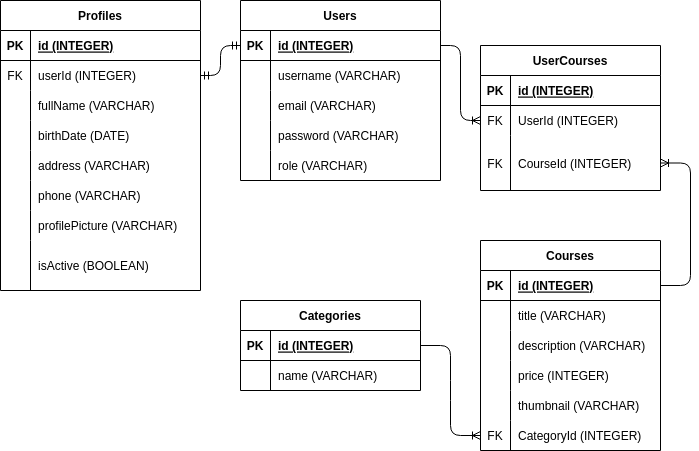

The diagram above was exported from draw.io. Its source (the exported page's mxGraphModel, read from the mxfile embedded in the PNG):
<mxGraphModel dx="1221" dy="343" grid="1" gridSize="10" guides="1" tooltips="1" connect="1" arrows="1" fold="1" page="1" pageScale="1" pageWidth="850" pageHeight="1100" math="0" shadow="0">
  <root>
    <mxCell id="0" />
    <mxCell id="1" parent="0" />
    <mxCell id="2" value="Users" style="shape=table;startSize=30;container=1;collapsible=1;childLayout=tableLayout;fixedRows=1;rowLines=0;fontStyle=1;align=center;resizeLast=1;" parent="1" vertex="1">
      <mxGeometry x="280" y="40" width="200" height="180" as="geometry" />
    </mxCell>
    <mxCell id="3" value="" style="shape=tableRow;horizontal=0;startSize=0;swimlaneHead=0;swimlaneBody=0;fillColor=none;collapsible=0;dropTarget=0;points=[[0,0.5],[1,0.5]];portConstraint=eastwest;top=0;left=0;right=0;bottom=1;" parent="2" vertex="1">
      <mxGeometry y="30" width="200" height="30" as="geometry" />
    </mxCell>
    <mxCell id="4" value="PK" style="shape=partialRectangle;connectable=0;fillColor=none;top=0;left=0;bottom=0;right=0;fontStyle=1;overflow=hidden;" parent="3" vertex="1">
      <mxGeometry width="30" height="30" as="geometry">
        <mxRectangle width="30" height="30" as="alternateBounds" />
      </mxGeometry>
    </mxCell>
    <mxCell id="5" value="id (INTEGER)" style="shape=partialRectangle;connectable=0;fillColor=none;top=0;left=0;bottom=0;right=0;align=left;spacingLeft=6;fontStyle=5;overflow=hidden;" parent="3" vertex="1">
      <mxGeometry x="30" width="170" height="30" as="geometry">
        <mxRectangle width="170" height="30" as="alternateBounds" />
      </mxGeometry>
    </mxCell>
    <mxCell id="6" value="" style="shape=tableRow;horizontal=0;startSize=0;swimlaneHead=0;swimlaneBody=0;fillColor=none;collapsible=0;dropTarget=0;points=[[0,0.5],[1,0.5]];portConstraint=eastwest;top=0;left=0;right=0;bottom=0;" parent="2" vertex="1">
      <mxGeometry y="60" width="200" height="30" as="geometry" />
    </mxCell>
    <mxCell id="7" value="" style="shape=partialRectangle;connectable=0;fillColor=none;top=0;left=0;bottom=0;right=0;editable=1;overflow=hidden;" parent="6" vertex="1">
      <mxGeometry width="30" height="30" as="geometry">
        <mxRectangle width="30" height="30" as="alternateBounds" />
      </mxGeometry>
    </mxCell>
    <mxCell id="8" value="username (VARCHAR)" style="shape=partialRectangle;connectable=0;fillColor=none;top=0;left=0;bottom=0;right=0;align=left;spacingLeft=6;overflow=hidden;" parent="6" vertex="1">
      <mxGeometry x="30" width="170" height="30" as="geometry">
        <mxRectangle width="170" height="30" as="alternateBounds" />
      </mxGeometry>
    </mxCell>
    <mxCell id="9" value="" style="shape=tableRow;horizontal=0;startSize=0;swimlaneHead=0;swimlaneBody=0;fillColor=none;collapsible=0;dropTarget=0;points=[[0,0.5],[1,0.5]];portConstraint=eastwest;top=0;left=0;right=0;bottom=0;" parent="2" vertex="1">
      <mxGeometry y="90" width="200" height="30" as="geometry" />
    </mxCell>
    <mxCell id="10" value="" style="shape=partialRectangle;connectable=0;fillColor=none;top=0;left=0;bottom=0;right=0;editable=1;overflow=hidden;" parent="9" vertex="1">
      <mxGeometry width="30" height="30" as="geometry">
        <mxRectangle width="30" height="30" as="alternateBounds" />
      </mxGeometry>
    </mxCell>
    <mxCell id="11" value="email (VARCHAR)" style="shape=partialRectangle;connectable=0;fillColor=none;top=0;left=0;bottom=0;right=0;align=left;spacingLeft=6;overflow=hidden;" parent="9" vertex="1">
      <mxGeometry x="30" width="170" height="30" as="geometry">
        <mxRectangle width="170" height="30" as="alternateBounds" />
      </mxGeometry>
    </mxCell>
    <mxCell id="12" value="" style="shape=tableRow;horizontal=0;startSize=0;swimlaneHead=0;swimlaneBody=0;fillColor=none;collapsible=0;dropTarget=0;points=[[0,0.5],[1,0.5]];portConstraint=eastwest;top=0;left=0;right=0;bottom=0;" parent="2" vertex="1">
      <mxGeometry y="120" width="200" height="30" as="geometry" />
    </mxCell>
    <mxCell id="13" value="" style="shape=partialRectangle;connectable=0;fillColor=none;top=0;left=0;bottom=0;right=0;editable=1;overflow=hidden;" parent="12" vertex="1">
      <mxGeometry width="30" height="30" as="geometry">
        <mxRectangle width="30" height="30" as="alternateBounds" />
      </mxGeometry>
    </mxCell>
    <mxCell id="14" value="password (VARCHAR)" style="shape=partialRectangle;connectable=0;fillColor=none;top=0;left=0;bottom=0;right=0;align=left;spacingLeft=6;overflow=hidden;" parent="12" vertex="1">
      <mxGeometry x="30" width="170" height="30" as="geometry">
        <mxRectangle width="170" height="30" as="alternateBounds" />
      </mxGeometry>
    </mxCell>
    <mxCell id="15" value="" style="shape=tableRow;horizontal=0;startSize=0;swimlaneHead=0;swimlaneBody=0;fillColor=none;collapsible=0;dropTarget=0;points=[[0,0.5],[1,0.5]];portConstraint=eastwest;top=0;left=0;right=0;bottom=0;" parent="2" vertex="1">
      <mxGeometry y="150" width="200" height="30" as="geometry" />
    </mxCell>
    <mxCell id="16" value="" style="shape=partialRectangle;connectable=0;fillColor=none;top=0;left=0;bottom=0;right=0;editable=1;overflow=hidden;" parent="15" vertex="1">
      <mxGeometry width="30" height="30" as="geometry">
        <mxRectangle width="30" height="30" as="alternateBounds" />
      </mxGeometry>
    </mxCell>
    <mxCell id="17" value="role (VARCHAR)" style="shape=partialRectangle;connectable=0;fillColor=none;top=0;left=0;bottom=0;right=0;align=left;spacingLeft=6;overflow=hidden;" parent="15" vertex="1">
      <mxGeometry x="30" width="170" height="30" as="geometry">
        <mxRectangle width="170" height="30" as="alternateBounds" />
      </mxGeometry>
    </mxCell>
    <mxCell id="24" value="Courses" style="shape=table;startSize=30;container=1;collapsible=1;childLayout=tableLayout;fixedRows=1;rowLines=0;fontStyle=1;align=center;resizeLast=1;" parent="1" vertex="1">
      <mxGeometry x="520" y="280" width="180" height="210" as="geometry" />
    </mxCell>
    <mxCell id="25" value="" style="shape=tableRow;horizontal=0;startSize=0;swimlaneHead=0;swimlaneBody=0;fillColor=none;collapsible=0;dropTarget=0;points=[[0,0.5],[1,0.5]];portConstraint=eastwest;top=0;left=0;right=0;bottom=1;" parent="24" vertex="1">
      <mxGeometry y="30" width="180" height="30" as="geometry" />
    </mxCell>
    <mxCell id="26" value="PK" style="shape=partialRectangle;connectable=0;fillColor=none;top=0;left=0;bottom=0;right=0;fontStyle=1;overflow=hidden;" parent="25" vertex="1">
      <mxGeometry width="30" height="30" as="geometry">
        <mxRectangle width="30" height="30" as="alternateBounds" />
      </mxGeometry>
    </mxCell>
    <mxCell id="27" value="id (INTEGER)" style="shape=partialRectangle;connectable=0;fillColor=none;top=0;left=0;bottom=0;right=0;align=left;spacingLeft=6;fontStyle=5;overflow=hidden;" parent="25" vertex="1">
      <mxGeometry x="30" width="150" height="30" as="geometry">
        <mxRectangle width="150" height="30" as="alternateBounds" />
      </mxGeometry>
    </mxCell>
    <mxCell id="28" value="" style="shape=tableRow;horizontal=0;startSize=0;swimlaneHead=0;swimlaneBody=0;fillColor=none;collapsible=0;dropTarget=0;points=[[0,0.5],[1,0.5]];portConstraint=eastwest;top=0;left=0;right=0;bottom=0;" parent="24" vertex="1">
      <mxGeometry y="60" width="180" height="30" as="geometry" />
    </mxCell>
    <mxCell id="29" value="" style="shape=partialRectangle;connectable=0;fillColor=none;top=0;left=0;bottom=0;right=0;editable=1;overflow=hidden;" parent="28" vertex="1">
      <mxGeometry width="30" height="30" as="geometry">
        <mxRectangle width="30" height="30" as="alternateBounds" />
      </mxGeometry>
    </mxCell>
    <mxCell id="30" value="title (VARCHAR)" style="shape=partialRectangle;connectable=0;fillColor=none;top=0;left=0;bottom=0;right=0;align=left;spacingLeft=6;overflow=hidden;" parent="28" vertex="1">
      <mxGeometry x="30" width="150" height="30" as="geometry">
        <mxRectangle width="150" height="30" as="alternateBounds" />
      </mxGeometry>
    </mxCell>
    <mxCell id="31" value="" style="shape=tableRow;horizontal=0;startSize=0;swimlaneHead=0;swimlaneBody=0;fillColor=none;collapsible=0;dropTarget=0;points=[[0,0.5],[1,0.5]];portConstraint=eastwest;top=0;left=0;right=0;bottom=0;" parent="24" vertex="1">
      <mxGeometry y="90" width="180" height="30" as="geometry" />
    </mxCell>
    <mxCell id="32" value="" style="shape=partialRectangle;connectable=0;fillColor=none;top=0;left=0;bottom=0;right=0;editable=1;overflow=hidden;" parent="31" vertex="1">
      <mxGeometry width="30" height="30" as="geometry">
        <mxRectangle width="30" height="30" as="alternateBounds" />
      </mxGeometry>
    </mxCell>
    <mxCell id="33" value="description (VARCHAR)" style="shape=partialRectangle;connectable=0;fillColor=none;top=0;left=0;bottom=0;right=0;align=left;spacingLeft=6;overflow=hidden;" parent="31" vertex="1">
      <mxGeometry x="30" width="150" height="30" as="geometry">
        <mxRectangle width="150" height="30" as="alternateBounds" />
      </mxGeometry>
    </mxCell>
    <mxCell id="38" value="" style="shape=tableRow;horizontal=0;startSize=0;swimlaneHead=0;swimlaneBody=0;fillColor=none;collapsible=0;dropTarget=0;points=[[0,0.5],[1,0.5]];portConstraint=eastwest;top=0;left=0;right=0;bottom=0;" parent="24" vertex="1">
      <mxGeometry y="120" width="180" height="30" as="geometry" />
    </mxCell>
    <mxCell id="39" value="" style="shape=partialRectangle;connectable=0;fillColor=none;top=0;left=0;bottom=0;right=0;editable=1;overflow=hidden;" parent="38" vertex="1">
      <mxGeometry width="30" height="30" as="geometry">
        <mxRectangle width="30" height="30" as="alternateBounds" />
      </mxGeometry>
    </mxCell>
    <mxCell id="40" value="price (INTEGER)" style="shape=partialRectangle;connectable=0;fillColor=none;top=0;left=0;bottom=0;right=0;align=left;spacingLeft=6;overflow=hidden;" parent="38" vertex="1">
      <mxGeometry x="30" width="150" height="30" as="geometry">
        <mxRectangle width="150" height="30" as="alternateBounds" />
      </mxGeometry>
    </mxCell>
    <mxCell id="41" value="" style="shape=tableRow;horizontal=0;startSize=0;swimlaneHead=0;swimlaneBody=0;fillColor=none;collapsible=0;dropTarget=0;points=[[0,0.5],[1,0.5]];portConstraint=eastwest;top=0;left=0;right=0;bottom=0;" parent="24" vertex="1">
      <mxGeometry y="150" width="180" height="30" as="geometry" />
    </mxCell>
    <mxCell id="42" value="" style="shape=partialRectangle;connectable=0;fillColor=none;top=0;left=0;bottom=0;right=0;editable=1;overflow=hidden;" parent="41" vertex="1">
      <mxGeometry width="30" height="30" as="geometry">
        <mxRectangle width="30" height="30" as="alternateBounds" />
      </mxGeometry>
    </mxCell>
    <mxCell id="43" value="thumbnail (VARCHAR)" style="shape=partialRectangle;connectable=0;fillColor=none;top=0;left=0;bottom=0;right=0;align=left;spacingLeft=6;overflow=hidden;" parent="41" vertex="1">
      <mxGeometry x="30" width="150" height="30" as="geometry">
        <mxRectangle width="150" height="30" as="alternateBounds" />
      </mxGeometry>
    </mxCell>
    <mxCell id="110" value="" style="shape=tableRow;horizontal=0;startSize=0;swimlaneHead=0;swimlaneBody=0;fillColor=none;collapsible=0;dropTarget=0;points=[[0,0.5],[1,0.5]];portConstraint=eastwest;top=0;left=0;right=0;bottom=0;" parent="24" vertex="1">
      <mxGeometry y="180" width="180" height="30" as="geometry" />
    </mxCell>
    <mxCell id="111" value="FK" style="shape=partialRectangle;connectable=0;fillColor=none;top=0;left=0;bottom=0;right=0;editable=1;overflow=hidden;" parent="110" vertex="1">
      <mxGeometry width="30" height="30" as="geometry">
        <mxRectangle width="30" height="30" as="alternateBounds" />
      </mxGeometry>
    </mxCell>
    <mxCell id="112" value="CategoryId (INTEGER)" style="shape=partialRectangle;connectable=0;fillColor=none;top=0;left=0;bottom=0;right=0;align=left;spacingLeft=6;overflow=hidden;" parent="110" vertex="1">
      <mxGeometry x="30" width="150" height="30" as="geometry">
        <mxRectangle width="150" height="30" as="alternateBounds" />
      </mxGeometry>
    </mxCell>
    <mxCell id="45" value="Profiles" style="shape=table;startSize=30;container=1;collapsible=1;childLayout=tableLayout;fixedRows=1;rowLines=0;fontStyle=1;align=center;resizeLast=1;" parent="1" vertex="1">
      <mxGeometry x="40" y="40" width="200" height="290" as="geometry" />
    </mxCell>
    <mxCell id="46" value="" style="shape=tableRow;horizontal=0;startSize=0;swimlaneHead=0;swimlaneBody=0;fillColor=none;collapsible=0;dropTarget=0;points=[[0,0.5],[1,0.5]];portConstraint=eastwest;top=0;left=0;right=0;bottom=1;" parent="45" vertex="1">
      <mxGeometry y="30" width="200" height="30" as="geometry" />
    </mxCell>
    <mxCell id="47" value="PK" style="shape=partialRectangle;connectable=0;fillColor=none;top=0;left=0;bottom=0;right=0;fontStyle=1;overflow=hidden;" parent="46" vertex="1">
      <mxGeometry width="30" height="30" as="geometry">
        <mxRectangle width="30" height="30" as="alternateBounds" />
      </mxGeometry>
    </mxCell>
    <mxCell id="48" value="id (INTEGER)" style="shape=partialRectangle;connectable=0;fillColor=none;top=0;left=0;bottom=0;right=0;align=left;spacingLeft=6;fontStyle=5;overflow=hidden;" parent="46" vertex="1">
      <mxGeometry x="30" width="170" height="30" as="geometry">
        <mxRectangle width="170" height="30" as="alternateBounds" />
      </mxGeometry>
    </mxCell>
    <mxCell id="49" value="" style="shape=tableRow;horizontal=0;startSize=0;swimlaneHead=0;swimlaneBody=0;fillColor=none;collapsible=0;dropTarget=0;points=[[0,0.5],[1,0.5]];portConstraint=eastwest;top=0;left=0;right=0;bottom=0;" parent="45" vertex="1">
      <mxGeometry y="60" width="200" height="30" as="geometry" />
    </mxCell>
    <mxCell id="50" value="FK" style="shape=partialRectangle;connectable=0;fillColor=none;top=0;left=0;bottom=0;right=0;editable=1;overflow=hidden;" parent="49" vertex="1">
      <mxGeometry width="30" height="30" as="geometry">
        <mxRectangle width="30" height="30" as="alternateBounds" />
      </mxGeometry>
    </mxCell>
    <mxCell id="51" value="userId (INTEGER)" style="shape=partialRectangle;connectable=0;fillColor=none;top=0;left=0;bottom=0;right=0;align=left;spacingLeft=6;overflow=hidden;" parent="49" vertex="1">
      <mxGeometry x="30" width="170" height="30" as="geometry">
        <mxRectangle width="170" height="30" as="alternateBounds" />
      </mxGeometry>
    </mxCell>
    <mxCell id="52" value="" style="shape=tableRow;horizontal=0;startSize=0;swimlaneHead=0;swimlaneBody=0;fillColor=none;collapsible=0;dropTarget=0;points=[[0,0.5],[1,0.5]];portConstraint=eastwest;top=0;left=0;right=0;bottom=0;" parent="45" vertex="1">
      <mxGeometry y="90" width="200" height="30" as="geometry" />
    </mxCell>
    <mxCell id="53" value="" style="shape=partialRectangle;connectable=0;fillColor=none;top=0;left=0;bottom=0;right=0;editable=1;overflow=hidden;" parent="52" vertex="1">
      <mxGeometry width="30" height="30" as="geometry">
        <mxRectangle width="30" height="30" as="alternateBounds" />
      </mxGeometry>
    </mxCell>
    <mxCell id="54" value="fullName (VARCHAR)" style="shape=partialRectangle;connectable=0;fillColor=none;top=0;left=0;bottom=0;right=0;align=left;spacingLeft=6;overflow=hidden;" parent="52" vertex="1">
      <mxGeometry x="30" width="170" height="30" as="geometry">
        <mxRectangle width="170" height="30" as="alternateBounds" />
      </mxGeometry>
    </mxCell>
    <mxCell id="55" value="" style="shape=tableRow;horizontal=0;startSize=0;swimlaneHead=0;swimlaneBody=0;fillColor=none;collapsible=0;dropTarget=0;points=[[0,0.5],[1,0.5]];portConstraint=eastwest;top=0;left=0;right=0;bottom=0;" parent="45" vertex="1">
      <mxGeometry y="120" width="200" height="30" as="geometry" />
    </mxCell>
    <mxCell id="56" value="" style="shape=partialRectangle;connectable=0;fillColor=none;top=0;left=0;bottom=0;right=0;editable=1;overflow=hidden;" parent="55" vertex="1">
      <mxGeometry width="30" height="30" as="geometry">
        <mxRectangle width="30" height="30" as="alternateBounds" />
      </mxGeometry>
    </mxCell>
    <mxCell id="57" value="birthDate (DATE)" style="shape=partialRectangle;connectable=0;fillColor=none;top=0;left=0;bottom=0;right=0;align=left;spacingLeft=6;overflow=hidden;" parent="55" vertex="1">
      <mxGeometry x="30" width="170" height="30" as="geometry">
        <mxRectangle width="170" height="30" as="alternateBounds" />
      </mxGeometry>
    </mxCell>
    <mxCell id="58" value="" style="shape=tableRow;horizontal=0;startSize=0;swimlaneHead=0;swimlaneBody=0;fillColor=none;collapsible=0;dropTarget=0;points=[[0,0.5],[1,0.5]];portConstraint=eastwest;top=0;left=0;right=0;bottom=0;" parent="45" vertex="1">
      <mxGeometry y="150" width="200" height="30" as="geometry" />
    </mxCell>
    <mxCell id="59" value="" style="shape=partialRectangle;connectable=0;fillColor=none;top=0;left=0;bottom=0;right=0;editable=1;overflow=hidden;" parent="58" vertex="1">
      <mxGeometry width="30" height="30" as="geometry">
        <mxRectangle width="30" height="30" as="alternateBounds" />
      </mxGeometry>
    </mxCell>
    <mxCell id="60" value="address (VARCHAR)" style="shape=partialRectangle;connectable=0;fillColor=none;top=0;left=0;bottom=0;right=0;align=left;spacingLeft=6;overflow=hidden;" parent="58" vertex="1">
      <mxGeometry x="30" width="170" height="30" as="geometry">
        <mxRectangle width="170" height="30" as="alternateBounds" />
      </mxGeometry>
    </mxCell>
    <mxCell id="113" value="" style="shape=tableRow;horizontal=0;startSize=0;swimlaneHead=0;swimlaneBody=0;fillColor=none;collapsible=0;dropTarget=0;points=[[0,0.5],[1,0.5]];portConstraint=eastwest;top=0;left=0;right=0;bottom=0;" parent="45" vertex="1">
      <mxGeometry y="180" width="200" height="30" as="geometry" />
    </mxCell>
    <mxCell id="114" value="" style="shape=partialRectangle;connectable=0;fillColor=none;top=0;left=0;bottom=0;right=0;editable=1;overflow=hidden;" parent="113" vertex="1">
      <mxGeometry width="30" height="30" as="geometry">
        <mxRectangle width="30" height="30" as="alternateBounds" />
      </mxGeometry>
    </mxCell>
    <mxCell id="115" value="phone (VARCHAR)" style="shape=partialRectangle;connectable=0;fillColor=none;top=0;left=0;bottom=0;right=0;align=left;spacingLeft=6;overflow=hidden;" parent="113" vertex="1">
      <mxGeometry x="30" width="170" height="30" as="geometry">
        <mxRectangle width="170" height="30" as="alternateBounds" />
      </mxGeometry>
    </mxCell>
    <mxCell id="116" value="" style="shape=tableRow;horizontal=0;startSize=0;swimlaneHead=0;swimlaneBody=0;fillColor=none;collapsible=0;dropTarget=0;points=[[0,0.5],[1,0.5]];portConstraint=eastwest;top=0;left=0;right=0;bottom=0;" parent="45" vertex="1">
      <mxGeometry y="210" width="200" height="30" as="geometry" />
    </mxCell>
    <mxCell id="117" value="" style="shape=partialRectangle;connectable=0;fillColor=none;top=0;left=0;bottom=0;right=0;editable=1;overflow=hidden;" parent="116" vertex="1">
      <mxGeometry width="30" height="30" as="geometry">
        <mxRectangle width="30" height="30" as="alternateBounds" />
      </mxGeometry>
    </mxCell>
    <mxCell id="118" value="profilePicture (VARCHAR)" style="shape=partialRectangle;connectable=0;fillColor=none;top=0;left=0;bottom=0;right=0;align=left;spacingLeft=6;overflow=hidden;" parent="116" vertex="1">
      <mxGeometry x="30" width="170" height="30" as="geometry">
        <mxRectangle width="170" height="30" as="alternateBounds" />
      </mxGeometry>
    </mxCell>
    <mxCell id="61" value="" style="shape=tableRow;horizontal=0;startSize=0;swimlaneHead=0;swimlaneBody=0;fillColor=none;collapsible=0;dropTarget=0;points=[[0,0.5],[1,0.5]];portConstraint=eastwest;top=0;left=0;right=0;bottom=0;" parent="45" vertex="1">
      <mxGeometry y="240" width="200" height="50" as="geometry" />
    </mxCell>
    <mxCell id="62" value="" style="shape=partialRectangle;connectable=0;fillColor=none;top=0;left=0;bottom=0;right=0;editable=1;overflow=hidden;" parent="61" vertex="1">
      <mxGeometry width="30" height="50" as="geometry">
        <mxRectangle width="30" height="50" as="alternateBounds" />
      </mxGeometry>
    </mxCell>
    <mxCell id="63" value="isActive (BOOLEAN)" style="shape=partialRectangle;connectable=0;fillColor=none;top=0;left=0;bottom=0;right=0;align=left;spacingLeft=6;overflow=hidden;" parent="61" vertex="1">
      <mxGeometry x="30" width="170" height="50" as="geometry">
        <mxRectangle width="170" height="50" as="alternateBounds" />
      </mxGeometry>
    </mxCell>
    <mxCell id="65" value="" style="edgeStyle=orthogonalEdgeStyle;fontSize=12;html=1;endArrow=ERmandOne;startArrow=ERmandOne;entryX=0;entryY=0.5;entryDx=0;entryDy=0;exitX=1;exitY=0.5;exitDx=0;exitDy=0;" parent="1" source="49" target="3" edge="1">
      <mxGeometry width="100" height="100" relative="1" as="geometry">
        <mxPoint x="170" y="190" as="sourcePoint" />
        <mxPoint x="270" y="90" as="targetPoint" />
      </mxGeometry>
    </mxCell>
    <mxCell id="66" value="Categories" style="shape=table;startSize=30;container=1;collapsible=1;childLayout=tableLayout;fixedRows=1;rowLines=0;fontStyle=1;align=center;resizeLast=1;" parent="1" vertex="1">
      <mxGeometry x="280" y="340" width="180" height="90" as="geometry" />
    </mxCell>
    <mxCell id="67" value="" style="shape=tableRow;horizontal=0;startSize=0;swimlaneHead=0;swimlaneBody=0;fillColor=none;collapsible=0;dropTarget=0;points=[[0,0.5],[1,0.5]];portConstraint=eastwest;top=0;left=0;right=0;bottom=1;" parent="66" vertex="1">
      <mxGeometry y="30" width="180" height="30" as="geometry" />
    </mxCell>
    <mxCell id="68" value="PK" style="shape=partialRectangle;connectable=0;fillColor=none;top=0;left=0;bottom=0;right=0;fontStyle=1;overflow=hidden;" parent="67" vertex="1">
      <mxGeometry width="30" height="30" as="geometry">
        <mxRectangle width="30" height="30" as="alternateBounds" />
      </mxGeometry>
    </mxCell>
    <mxCell id="69" value="id (INTEGER)" style="shape=partialRectangle;connectable=0;fillColor=none;top=0;left=0;bottom=0;right=0;align=left;spacingLeft=6;fontStyle=5;overflow=hidden;" parent="67" vertex="1">
      <mxGeometry x="30" width="150" height="30" as="geometry">
        <mxRectangle width="150" height="30" as="alternateBounds" />
      </mxGeometry>
    </mxCell>
    <mxCell id="70" value="" style="shape=tableRow;horizontal=0;startSize=0;swimlaneHead=0;swimlaneBody=0;fillColor=none;collapsible=0;dropTarget=0;points=[[0,0.5],[1,0.5]];portConstraint=eastwest;top=0;left=0;right=0;bottom=0;" parent="66" vertex="1">
      <mxGeometry y="60" width="180" height="30" as="geometry" />
    </mxCell>
    <mxCell id="71" value="" style="shape=partialRectangle;connectable=0;fillColor=none;top=0;left=0;bottom=0;right=0;editable=1;overflow=hidden;" parent="70" vertex="1">
      <mxGeometry width="30" height="30" as="geometry">
        <mxRectangle width="30" height="30" as="alternateBounds" />
      </mxGeometry>
    </mxCell>
    <mxCell id="72" value="name (VARCHAR)" style="shape=partialRectangle;connectable=0;fillColor=none;top=0;left=0;bottom=0;right=0;align=left;spacingLeft=6;overflow=hidden;" parent="70" vertex="1">
      <mxGeometry x="30" width="150" height="30" as="geometry">
        <mxRectangle width="150" height="30" as="alternateBounds" />
      </mxGeometry>
    </mxCell>
    <mxCell id="94" value="UserCourses" style="shape=table;startSize=30;container=1;collapsible=1;childLayout=tableLayout;fixedRows=1;rowLines=0;fontStyle=1;align=center;resizeLast=1;" parent="1" vertex="1">
      <mxGeometry x="520" y="85" width="180" height="145" as="geometry" />
    </mxCell>
    <mxCell id="95" value="" style="shape=tableRow;horizontal=0;startSize=0;swimlaneHead=0;swimlaneBody=0;fillColor=none;collapsible=0;dropTarget=0;points=[[0,0.5],[1,0.5]];portConstraint=eastwest;top=0;left=0;right=0;bottom=1;" parent="94" vertex="1">
      <mxGeometry y="30" width="180" height="30" as="geometry" />
    </mxCell>
    <mxCell id="96" value="PK" style="shape=partialRectangle;connectable=0;fillColor=none;top=0;left=0;bottom=0;right=0;fontStyle=1;overflow=hidden;" parent="95" vertex="1">
      <mxGeometry width="30" height="30" as="geometry">
        <mxRectangle width="30" height="30" as="alternateBounds" />
      </mxGeometry>
    </mxCell>
    <mxCell id="97" value="id (INTEGER)" style="shape=partialRectangle;connectable=0;fillColor=none;top=0;left=0;bottom=0;right=0;align=left;spacingLeft=6;fontStyle=5;overflow=hidden;" parent="95" vertex="1">
      <mxGeometry x="30" width="150" height="30" as="geometry">
        <mxRectangle width="150" height="30" as="alternateBounds" />
      </mxGeometry>
    </mxCell>
    <mxCell id="98" value="" style="shape=tableRow;horizontal=0;startSize=0;swimlaneHead=0;swimlaneBody=0;fillColor=none;collapsible=0;dropTarget=0;points=[[0,0.5],[1,0.5]];portConstraint=eastwest;top=0;left=0;right=0;bottom=0;" parent="94" vertex="1">
      <mxGeometry y="60" width="180" height="30" as="geometry" />
    </mxCell>
    <mxCell id="99" value="FK" style="shape=partialRectangle;connectable=0;fillColor=none;top=0;left=0;bottom=0;right=0;editable=1;overflow=hidden;" parent="98" vertex="1">
      <mxGeometry width="30" height="30" as="geometry">
        <mxRectangle width="30" height="30" as="alternateBounds" />
      </mxGeometry>
    </mxCell>
    <mxCell id="100" value="UserId (INTEGER)" style="shape=partialRectangle;connectable=0;fillColor=none;top=0;left=0;bottom=0;right=0;align=left;spacingLeft=6;overflow=hidden;" parent="98" vertex="1">
      <mxGeometry x="30" width="150" height="30" as="geometry">
        <mxRectangle width="150" height="30" as="alternateBounds" />
      </mxGeometry>
    </mxCell>
    <mxCell id="101" value="" style="shape=tableRow;horizontal=0;startSize=0;swimlaneHead=0;swimlaneBody=0;fillColor=none;collapsible=0;dropTarget=0;points=[[0,0.5],[1,0.5]];portConstraint=eastwest;top=0;left=0;right=0;bottom=0;" parent="94" vertex="1">
      <mxGeometry y="90" width="180" height="55" as="geometry" />
    </mxCell>
    <mxCell id="102" value="FK" style="shape=partialRectangle;connectable=0;fillColor=none;top=0;left=0;bottom=0;right=0;editable=1;overflow=hidden;" parent="101" vertex="1">
      <mxGeometry width="30" height="55" as="geometry">
        <mxRectangle width="30" height="55" as="alternateBounds" />
      </mxGeometry>
    </mxCell>
    <mxCell id="103" value="CourseId (INTEGER)" style="shape=partialRectangle;connectable=0;fillColor=none;top=0;left=0;bottom=0;right=0;align=left;spacingLeft=6;overflow=hidden;" parent="101" vertex="1">
      <mxGeometry x="30" width="150" height="55" as="geometry">
        <mxRectangle width="150" height="55" as="alternateBounds" />
      </mxGeometry>
    </mxCell>
    <mxCell id="107" value="" style="edgeStyle=orthogonalEdgeStyle;fontSize=12;html=1;endArrow=ERoneToMany;entryX=0;entryY=0.5;entryDx=0;entryDy=0;exitX=1;exitY=0.5;exitDx=0;exitDy=0;" parent="1" source="3" target="98" edge="1">
      <mxGeometry width="100" height="100" relative="1" as="geometry">
        <mxPoint x="320" y="250" as="sourcePoint" />
        <mxPoint x="420" y="150" as="targetPoint" />
      </mxGeometry>
    </mxCell>
    <mxCell id="108" value="" style="edgeStyle=entityRelationEdgeStyle;fontSize=12;html=1;endArrow=ERoneToMany;entryX=1;entryY=0.5;entryDx=0;entryDy=0;exitX=1;exitY=0.5;exitDx=0;exitDy=0;" parent="1" source="25" target="101" edge="1">
      <mxGeometry width="100" height="100" relative="1" as="geometry">
        <mxPoint x="750" y="80" as="sourcePoint" />
        <mxPoint x="420" y="150" as="targetPoint" />
      </mxGeometry>
    </mxCell>
    <mxCell id="109" value="" style="edgeStyle=entityRelationEdgeStyle;fontSize=12;html=1;endArrow=ERoneToMany;exitX=1;exitY=0.5;exitDx=0;exitDy=0;entryX=0;entryY=0.5;entryDx=0;entryDy=0;" parent="1" source="67" target="110" edge="1">
      <mxGeometry width="100" height="100" relative="1" as="geometry">
        <mxPoint x="320" y="430" as="sourcePoint" />
        <mxPoint x="470" y="370" as="targetPoint" />
      </mxGeometry>
    </mxCell>
  </root>
</mxGraphModel>